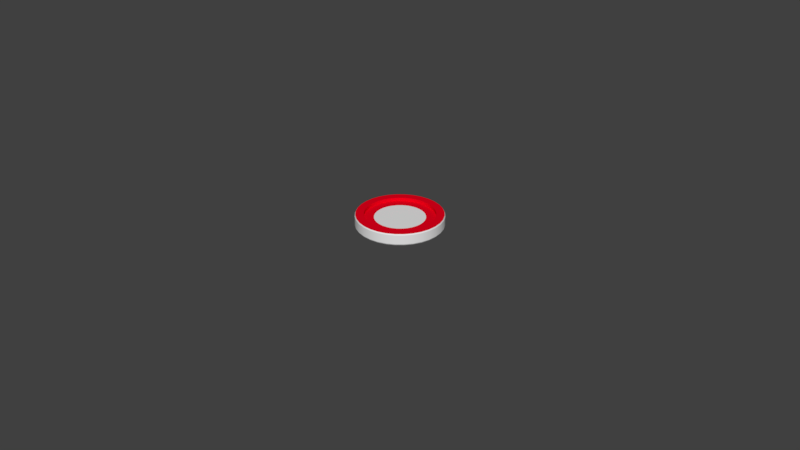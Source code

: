 # Source: BasicLayout.blend  (saved by Blender 2.79.0; exported with 4.5.12 LTS)
import bpy
from mathutils import Matrix  # noqa: F401  (used for matrix-valued properties, if any)

bpy.ops.wm.read_factory_settings(use_empty=True)
scene = bpy.context.scene
scene.name = 'Scene'

# ---- collections
col_collection_1 = bpy.data.collections.new('Collection 1'); scene.collection.children.link(col_collection_1)
col_collection_1.hide_render = True
col_collection_1.hide_viewport = True
col_collection_2 = bpy.data.collections.new('Collection 2'); scene.collection.children.link(col_collection_2)
col_collection_3 = bpy.data.collections.new('Collection 3'); scene.collection.children.link(col_collection_3)
col_collection_3.hide_render = True
col_collection_3.hide_viewport = True
col_collection_4 = bpy.data.collections.new('Collection 4'); scene.collection.children.link(col_collection_4)
col_collection_4.hide_render = True
col_collection_4.hide_viewport = True

# ---- materials (node trees are filled in below, after node groups)
mat_material = bpy.data.materials.new('Material')
mat_material.alpha_threshold = 0.0
mat_material.use_transparent_shadow = False
mat_material.roughness = 0.5
mat_material.line_color = (0.0, 0.0, 0.0, 1.0)
mat_playerskin = bpy.data.materials.new('PlayerSkin')
mat_playerskin.alpha_threshold = 0.0
mat_playerskin.use_transparent_shadow = False
mat_playerskin.diffuse_color = (0.8, 0.0, 0.01125, 1.0)
mat_playerskin.roughness = 0.5
mat_middle = bpy.data.materials.new('Middle')
mat_middle.alpha_threshold = 0.0
mat_middle.use_transparent_shadow = False
mat_middle.roughness = 0.5
mat_material_001 = bpy.data.materials.new('Material.001')
mat_material_001.alpha_threshold = 0.0
mat_material_001.use_transparent_shadow = False
mat_material_001.roughness = 0.5
mat_material_001.line_color = (0.0, 0.0, 0.0, 1.0)
mat_material_002 = bpy.data.materials.new('Material.002')
mat_material_002.alpha_threshold = 0.0
mat_material_002.use_transparent_shadow = False
mat_material_002.roughness = 0.5
mat_material_002.line_color = (0.0, 0.0, 0.0, 1.0)
mat_material_004 = bpy.data.materials.new('Material.004')
mat_material_004.alpha_threshold = 0.0
mat_material_004.use_transparent_shadow = False
mat_material_004.diffuse_color = (0.8, 0.4197, 0.0, 1.0)
mat_material_004.roughness = 0.5

# ---- material node trees

# ---- world
world_world = bpy.data.worlds.new('World'); scene.world = world_world
world_world.color = (0.05088, 0.05088, 0.05088)
world_world.use_sun_shadow = False
world_world.sun_shadow_jitter_overblur = 0.0
world_world.cycles.sampling_method = 'MANUAL'

# ---- meshes
me_cube = bpy.data.meshes.new('Cube')
me_cube.from_pydata([(1.0, 1.0, -0.01573), (1.0, -1.0, -0.01573), (-1.0, -1.0, -0.01573), (-1.0, 1.0, -0.01573), (1.0, 1.0, 0.1843), (1.0, -1.0, 0.1843), (-1.0, -1.0, 0.1843), (-1.0, 1.0, 0.1843)], [], [(0, 1, 2, 3), (4, 7, 6, 5), (0, 4, 5, 1), (1, 5, 6, 2), (2, 6, 7, 3), (4, 0, 3, 7)])
me_cube.materials.append(mat_material)
me_cube.use_remesh_preserve_volume = False
me_cube.use_remesh_preserve_attributes = False
me_cube.use_mirror_vertex_groups = False
me_cube.update()
me_cylinder = bpy.data.meshes.new('Cylinder')
me_cylinder.from_pydata([(0.0, 0.2258, -0.03019), (0.0, 0.2258, 0.03019), (0.04404, 0.2214, -0.03019), (0.04404, 0.2214, 0.03019), (0.08639, 0.2086, -0.03019), (0.08639, 0.2086, 0.03019), (0.1254, 0.1877, -0.03019), (0.1254, 0.1877, 0.03019), (0.1596, 0.1596, -0.03019), (0.1596, 0.1596, 0.03019), (0.1877, 0.1254, -0.03019), (0.1877, 0.1254, 0.03019), (0.2086, 0.08639, -0.03019), (0.2086, 0.08639, 0.03019), (0.2214, 0.04404, -0.03019), (0.2214, 0.04404, 0.03019), (0.2258, 1.704e-08, -0.03019), (0.2258, 1.704e-08, 0.03019), (0.2214, -0.04404, -0.03019), (0.2214, -0.04404, 0.03019), (0.2086, -0.08639, -0.03019), (0.2086, -0.08639, 0.03019), (0.1877, -0.1254, -0.03019), (0.1877, -0.1254, 0.03019), (0.1596, -0.1596, -0.03019), (0.1596, -0.1596, 0.03019), (0.1254, -0.1877, -0.03019), (0.1254, -0.1877, 0.03019), (0.08639, -0.2086, -0.03019), (0.08639, -0.2086, 0.03019), (0.04404, -0.2214, -0.03019), (0.04404, -0.2214, 0.03019), (-7.356e-08, -0.2258, -0.03019), (-7.356e-08, -0.2258, 0.03019), (-0.04404, -0.2214, -0.03019), (-0.04404, -0.2214, 0.03019), (-0.08639, -0.2086, -0.03019), (-0.08639, -0.2086, 0.03019), (-0.1254, -0.1877, -0.03019), (-0.1254, -0.1877, 0.03019), (-0.1596, -0.1596, -0.03019), (-0.1596, -0.1596, 0.03019), (-0.1877, -0.1254, -0.03019), (-0.1877, -0.1254, 0.03019), (-0.2086, -0.08639, -0.03019), (-0.2086, -0.08639, 0.03019), (-0.2214, -0.04404, -0.03019), (-0.2214, -0.04404, 0.03019), (-0.2258, 2.18e-07, -0.03019), (-0.2258, 2.18e-07, 0.03019), (-0.2214, 0.04404, -0.03019), (-0.2214, 0.04404, 0.03019), (-0.2086, 0.08639, -0.03019), (-0.2086, 0.08639, 0.03019), (-0.1877, 0.1254, -0.03019), (-0.1877, 0.1254, 0.03019), (-0.1596, 0.1596, -0.03019), (-0.1596, 0.1596, 0.03019), (-0.1254, 0.1877, -0.03019), (-0.1254, 0.1877, 0.03019), (-0.08639, 0.2086, -0.03019), (-0.08639, 0.2086, 0.03019), (-0.04404, 0.2214, -0.03019), (-0.04404, 0.2214, 0.03019), (4.406e-09, 0.1829, -0.03019), (0.03569, 0.1794, -0.03019), (0.07, 0.169, -0.03019), (0.1016, 0.1521, -0.03019), (0.1294, 0.1294, -0.03019), (0.1521, 0.1016, -0.03019), (0.169, 0.07, -0.03019), (0.1794, 0.03569, -0.03019), (0.1829, 2.678e-08, -0.03019), (0.1794, -0.03569, -0.03019), (0.169, -0.07, -0.03019), (0.1521, -0.1016, -0.03019), (0.1294, -0.1294, -0.03019), (0.1016, -0.1521, -0.03019), (0.07, -0.169, -0.03019), (0.03569, -0.1794, -0.03019), (-5.52e-08, -0.1829, -0.03019), (-0.03569, -0.1794, -0.03019), (-0.07, -0.169, -0.03019), (-0.1016, -0.1521, -0.03019), (-0.1294, -0.1294, -0.03019), (-0.1521, -0.1016, -0.03019), (-0.169, -0.07, -0.03019), (-0.1794, -0.03569, -0.03019), (-0.1829, 1.896e-07, -0.03019), (-0.1794, 0.03569, -0.03019), (-0.169, 0.07001, -0.03019), (-0.1521, 0.1016, -0.03019), (-0.1294, 0.1294, -0.03019), (-0.1016, 0.1521, -0.03019), (-0.07, 0.169, -0.03019), (-0.03569, 0.1794, -0.03019), (0.03569, 0.1794, 0.03019), (4.406e-09, 0.1829, 0.03019), (0.07, 0.169, 0.03019), (0.1016, 0.1521, 0.03019), (0.1294, 0.1294, 0.03019), (0.1521, 0.1016, 0.03019), (0.169, 0.07, 0.03019), (0.1794, 0.03569, 0.03019), (0.1829, 2.678e-08, 0.03019), (0.1794, -0.03569, 0.03019), (0.169, -0.07, 0.03019), (0.1521, -0.1016, 0.03019), (0.1294, -0.1294, 0.03019), (0.1016, -0.1521, 0.03019), (0.07, -0.169, 0.03019), (0.03569, -0.1794, 0.03019), (-5.52e-08, -0.1829, 0.03019), (-0.03569, -0.1794, 0.03019), (-0.07, -0.169, 0.03019), (-0.1016, -0.1521, 0.03019), (-0.1294, -0.1294, 0.03019), (-0.1521, -0.1016, 0.03019), (-0.169, -0.07, 0.03019), (-0.1794, -0.03569, 0.03019), (-0.1829, 1.896e-07, 0.03019), (-0.1794, 0.03569, 0.03019), (-0.169, 0.07001, 0.03019), (-0.1521, 0.1016, 0.03019), (-0.1294, 0.1294, 0.03019), (-0.1016, 0.1521, 0.03019), (-0.07, 0.169, 0.03019), (-0.03569, 0.1794, 0.03019), (4.406e-09, 0.1829, -0.01233), (0.03569, 0.1794, -0.01233), (0.07, 0.169, -0.01233), (0.1016, 0.1521, -0.01233), (0.1294, 0.1294, -0.01233), (0.1521, 0.1016, -0.01233), (0.169, 0.07, -0.01233), (0.1794, 0.03569, -0.01233), (0.1829, 2.678e-08, -0.01233), (0.1794, -0.03569, -0.01233), (0.169, -0.07, -0.01233), (0.1521, -0.1016, -0.01233), (0.1294, -0.1294, -0.01233), (0.1016, -0.1521, -0.01233), (0.07, -0.169, -0.01233), (0.03569, -0.1794, -0.01233), (-5.52e-08, -0.1829, -0.01233), (-0.03569, -0.1794, -0.01233), (-0.07, -0.169, -0.01233), (-0.1016, -0.1521, -0.01233), (-0.1294, -0.1294, -0.01233), (-0.1521, -0.1016, -0.01233), (-0.169, -0.07, -0.01233), (-0.1794, -0.03569, -0.01233), (-0.1829, 1.896e-07, -0.01233), (-0.1794, 0.03569, -0.01233), (-0.169, 0.07001, -0.01233), (-0.1521, 0.1016, -0.01233), (-0.1294, 0.1294, -0.01233), (-0.1016, 0.1521, -0.01233), (-0.07, 0.169, -0.01233), (-0.03569, 0.1794, -0.01233), (4.406e-09, 0.1829, 0.01233), (0.07, 0.169, 0.01233), (0.1521, 0.1016, 0.01233), (0.169, 0.07, 0.01233), (0.1794, 0.03569, 0.01233), (0.1829, 2.678e-08, 0.01233), (0.1794, -0.03569, 0.01233), (0.169, -0.07, 0.01233), (0.1294, -0.1294, 0.01233), (0.03569, -0.1794, 0.01233), (-5.52e-08, -0.1829, 0.01233), (-0.07, -0.169, 0.01233), (-0.1016, -0.1521, 0.01233), (-0.1521, -0.1016, 0.01233), (-0.1294, 0.1294, 0.01233), (-0.1016, 0.1521, 0.01233), (-0.07, 0.169, 0.01233), (0.03569, 0.1794, 0.01233), (0.1016, 0.1521, 0.01233), (0.1294, 0.1294, 0.01233), (0.1521, -0.1016, 0.01233), (0.1016, -0.1521, 0.01233), (0.07, -0.169, 0.01233), (-0.03569, -0.1794, 0.01233), (-0.1294, -0.1294, 0.01233), (-0.169, -0.07, 0.01233), (-0.1794, -0.03569, 0.01233), (-0.1829, 1.896e-07, 0.01233), (-0.1794, 0.03569, 0.01233), (-0.169, 0.07001, 0.01233), (-0.1521, 0.1016, 0.01233), (-0.03569, 0.1794, 0.01233), (9.353e-09, 0.132, -0.01233), (0.02575, 0.1295, -0.01233), (0.05052, 0.122, -0.01233), (0.07334, 0.1098, -0.01233), (0.09335, 0.09335, -0.01233), (0.1098, 0.07334, -0.01233), (0.122, 0.05052, -0.01233), (0.1295, 0.02575, -0.01233), (0.132, 3.767e-08, -0.01233), (0.1295, -0.02575, -0.01233), (0.122, -0.05052, -0.01233), (0.1098, -0.07334, -0.01233), (0.09335, -0.09335, -0.01233), (0.07334, -0.1098, -0.01233), (0.05052, -0.122, -0.01233), (0.02575, -0.1295, -0.01233), (-3.366e-08, -0.132, -0.01233), (-0.02575, -0.1295, -0.01233), (-0.05052, -0.122, -0.01233), (-0.07334, -0.1098, -0.01233), (-0.09335, -0.09335, -0.01233), (-0.1098, -0.07334, -0.01233), (-0.122, -0.05052, -0.01233), (-0.1295, -0.02575, -0.01233), (-0.132, 1.552e-07, -0.01233), (-0.1295, 0.02575, -0.01233), (-0.122, 0.05052, -0.01233), (-0.1098, 0.07334, -0.01233), (-0.09335, 0.09335, -0.01233), (-0.07334, 0.1098, -0.01233), (-0.05052, 0.122, -0.01233), (-0.02575, 0.1295, -0.01233), (0.02575, 0.1295, 0.01233), (9.353e-09, 0.132, 0.01233), (0.05052, 0.122, 0.01233), (0.07334, 0.1098, 0.01233), (0.09335, 0.09335, 0.01233), (0.1098, 0.07334, 0.01233), (0.122, 0.05052, 0.01233), (0.1295, 0.02575, 0.01233), (0.132, 3.767e-08, 0.01233), (0.1295, -0.02575, 0.01233), (0.122, -0.05052, 0.01233), (0.1098, -0.07334, 0.01233), (0.09335, -0.09335, 0.01233), (0.07334, -0.1098, 0.01233), (0.05052, -0.122, 0.01233), (0.02575, -0.1295, 0.01233), (-3.366e-08, -0.132, 0.01233), (-0.02575, -0.1295, 0.01233), (-0.05052, -0.122, 0.01233), (-0.07334, -0.1098, 0.01233), (-0.09335, -0.09335, 0.01233), (-0.1098, -0.07334, 0.01233), (-0.122, -0.05052, 0.01233), (-0.1295, -0.02575, 0.01233), (-0.132, 1.552e-07, 0.01233), (-0.1295, 0.02575, 0.01233), (-0.122, 0.05052, 0.01233), (-0.1098, 0.07334, 0.01233), (-0.09335, 0.09335, 0.01233), (-0.07334, 0.1098, 0.01233), (-0.05052, 0.122, 0.01233), (-0.02575, 0.1295, 0.01233), (-5.164e-10, 0.2293, -0.02437), (0.04473, 0.2249, -0.02437), (0.04473, 0.2249, 0.02437), (-5.164e-10, 0.2293, 0.02437), (0.08775, 0.2118, -0.02437), (0.08775, 0.2118, 0.02437), (0.1274, 0.1906, -0.02437), (0.1274, 0.1906, 0.02437), (0.1621, 0.1621, -0.02437), (0.1621, 0.1621, 0.02437), (0.1906, 0.1274, -0.02437), (0.1906, 0.1274, 0.02437), (0.2118, 0.08775, -0.02437), (0.2118, 0.08775, 0.02437), (0.2249, 0.04473, -0.02437), (0.2249, 0.04473, 0.02437), (0.2293, 1.637e-08, -0.02437), (0.2293, 1.637e-08, 0.02437), (0.2249, -0.04473, -0.02437), (0.2249, -0.04473, 0.02437), (0.2118, -0.08775, -0.02437), (0.2118, -0.08775, 0.02437), (0.1906, -0.1274, -0.02437), (0.1906, -0.1274, 0.02437), (0.1621, -0.1621, -0.02437), (0.1621, -0.1621, 0.02437), (0.1274, -0.1906, -0.02437), (0.1274, -0.1906, 0.02437), (0.08775, -0.2118, -0.02437), (0.08775, -0.2118, 0.02437), (0.04473, -0.2249, -0.02437), (0.04473, -0.2249, 0.02437), (-7.523e-08, -0.2293, -0.02437), (-7.523e-08, -0.2293, 0.02437), (-0.04473, -0.2249, -0.02437), (-0.04473, -0.2249, 0.02437), (-0.08775, -0.2118, -0.02437), (-0.08775, -0.2118, 0.02437), (-0.1274, -0.1906, -0.02437), (-0.1274, -0.1906, 0.02437), (-0.1621, -0.1621, -0.02437), (-0.1621, -0.1621, 0.02437), (-0.1906, -0.1274, -0.02437), (-0.1906, -0.1274, 0.02437), (-0.2118, -0.08775, -0.02437), (-0.2118, -0.08775, 0.02437), (-0.2249, -0.04473, -0.02437), (-0.2249, -0.04473, 0.02437), (-0.2293, 2.205e-07, -0.02437), (-0.2293, 2.205e-07, 0.02437), (-0.2249, 0.04473, -0.02437), (-0.2249, 0.04473, 0.02437), (-0.2118, 0.08775, -0.02437), (-0.2118, 0.08775, 0.02437), (-0.1906, 0.1274, -0.02437), (-0.1906, 0.1274, 0.02437), (-0.1621, 0.1621, -0.02437), (-0.1621, 0.1621, 0.02437), (-0.1274, 0.1906, -0.02437), (-0.1274, 0.1906, 0.02437), (-0.08775, 0.2118, -0.02437), (-0.08775, 0.2118, 0.02437), (-0.04473, 0.2249, -0.02437), (-0.04473, 0.2249, 0.02437)], [], [(30, 28, 284, 286), (63, 1, 259, 319), (12, 10, 266, 268), (45, 47, 303, 301), (0, 62, 318, 256), (27, 29, 285, 283), (46, 44, 300, 302), (9, 11, 267, 265), (28, 26, 282, 284), (61, 63, 319, 317), (10, 8, 264, 266), (43, 45, 301, 299), (62, 60, 316, 318), (25, 27, 283, 281), (44, 42, 298, 300), (7, 9, 265, 263), (26, 24, 280, 282), (59, 61, 317, 315), (8, 6, 262, 264), (41, 43, 299, 297), (60, 58, 314, 316), (23, 25, 281, 279), (42, 40, 296, 298), (5, 7, 263, 261), (24, 22, 278, 280), (57, 59, 315, 313), (6, 4, 260, 262), (39, 41, 297, 295), (58, 56, 312, 314), (21, 23, 279, 277), (27, 109, 110, 29), (40, 38, 294, 296), (3, 5, 261, 258), (43, 117, 118, 45), (24, 26, 77, 76), (45, 118, 119, 47), (63, 127, 97, 1), (19, 105, 106, 21), (37, 114, 115, 39), (55, 123, 124, 57), (11, 101, 102, 13), (29, 110, 111, 31), (47, 119, 120, 49), (3, 96, 98, 5), (21, 106, 107, 23), (39, 115, 116, 41), (57, 124, 125, 59), (13, 102, 103, 15), (31, 111, 112, 33), (49, 120, 121, 51), (5, 98, 99, 7), (23, 107, 108, 25), (43, 41, 116, 117), (59, 125, 126, 61), (15, 103, 104, 17), (33, 112, 113, 35), (51, 121, 122, 53), (7, 99, 100, 9), (25, 108, 109, 27), (61, 126, 127, 63), (17, 104, 105, 19), (35, 113, 114, 37), (53, 122, 123, 55), (9, 100, 101, 11), (72, 73, 137, 136), (99, 98, 161, 178), (42, 44, 86, 85), (60, 62, 95, 94), (8, 10, 69, 68), (26, 28, 78, 77), (44, 46, 87, 86), (62, 0, 64, 95), (10, 12, 70, 69), (28, 30, 79, 78), (46, 48, 88, 87), (12, 14, 71, 70), (30, 32, 80, 79), (48, 50, 89, 88), (14, 16, 72, 71), (32, 34, 81, 80), (50, 52, 90, 89), (16, 18, 73, 72), (34, 36, 82, 81), (0, 2, 65, 64), (52, 54, 91, 90), (18, 20, 74, 73), (36, 38, 83, 82), (54, 56, 92, 91), (2, 4, 66, 65), (20, 22, 75, 74), (38, 40, 84, 83), (56, 58, 93, 92), (4, 6, 67, 66), (22, 24, 76, 75), (40, 42, 85, 84), (58, 60, 94, 93), (6, 8, 68, 67), (167, 166, 233, 234), (126, 125, 175, 176), (100, 99, 178, 179), (73, 74, 138, 137), (127, 126, 176, 191), (101, 100, 179, 162), (74, 75, 139, 138), (97, 127, 191, 160), (102, 101, 162, 163), (75, 76, 140, 139), (103, 102, 163, 164), (76, 77, 141, 140), (104, 103, 164, 165), (77, 78, 142, 141), (105, 104, 165, 166), (78, 79, 143, 142), (106, 105, 166, 167), (79, 80, 144, 143), (107, 106, 167, 180), (80, 81, 145, 144), (108, 107, 180, 168), (81, 82, 146, 145), (109, 108, 168, 181), (82, 83, 147, 146), (110, 109, 181, 182), (83, 84, 148, 147), (111, 110, 182, 169), (84, 85, 149, 148), (112, 111, 169, 170), (85, 86, 150, 149), (113, 112, 170, 183), (86, 87, 151, 150), (114, 113, 183, 171), (87, 88, 152, 151), (115, 114, 171, 172), (88, 89, 153, 152), (116, 115, 172, 184), (89, 90, 154, 153), (117, 116, 184, 173), (90, 91, 155, 154), (64, 65, 129, 128), (118, 117, 173, 185), (91, 92, 156, 155), (65, 66, 130, 129), (119, 118, 185, 186), (92, 93, 157, 156), (66, 67, 131, 130), (120, 119, 186, 187), (93, 94, 158, 157), (67, 68, 132, 131), (121, 120, 187, 188), (94, 95, 159, 158), (68, 69, 133, 132), (122, 121, 188, 189), (95, 64, 128, 159), (69, 70, 134, 133), (123, 122, 189, 190), (96, 97, 160, 177), (70, 71, 135, 134), (124, 123, 190, 174), (98, 96, 177, 161), (71, 72, 136, 135), (125, 124, 174, 175), (134, 135, 199, 198), (192, 193, 194, 195, 196, 197, 198, 199, 200, 201, 202, 203, 204, 205, 206, 207, 208, 209, 210, 211, 212, 213, 214, 215, 216, 217, 218, 219, 220, 221, 222, 223), (224, 225, 255, 254, 253, 252, 251, 250, 249, 248, 247, 246, 245, 244, 243, 242, 241, 240, 239, 238, 237, 236, 235, 234, 233, 232, 231, 230, 229, 228, 227, 226), (135, 136, 200, 199), (180, 167, 234, 235), (136, 137, 201, 200), (168, 180, 235, 236), (181, 168, 236, 237), (137, 138, 202, 201), (182, 181, 237, 238), (138, 139, 203, 202), (169, 182, 238, 239), (139, 140, 204, 203), (140, 141, 205, 204), (170, 169, 239, 240), (141, 142, 206, 205), (183, 170, 240, 241), (142, 143, 207, 206), (171, 183, 241, 242), (143, 144, 208, 207), (172, 171, 242, 243), (184, 172, 243, 244), (144, 145, 209, 208), (173, 184, 244, 245), (145, 146, 210, 209), (185, 173, 245, 246), (146, 147, 211, 210), (186, 185, 246, 247), (147, 148, 212, 211), (187, 186, 247, 248), (148, 149, 213, 212), (188, 187, 248, 249), (149, 150, 214, 213), (189, 188, 249, 250), (150, 151, 215, 214), (190, 189, 250, 251), (151, 152, 216, 215), (177, 160, 225, 224), (174, 190, 251, 252), (152, 153, 217, 216), (161, 177, 224, 226), (175, 174, 252, 253), (153, 154, 218, 217), (178, 161, 226, 227), (176, 175, 253, 254), (154, 155, 219, 218), (128, 129, 193, 192), (179, 178, 227, 228), (191, 176, 254, 255), (155, 156, 220, 219), (129, 130, 194, 193), (162, 179, 228, 229), (160, 191, 255, 225), (156, 157, 221, 220), (130, 131, 195, 194), (163, 162, 229, 230), (157, 158, 222, 221), (131, 132, 196, 195), (164, 163, 230, 231), (158, 159, 223, 222), (132, 133, 197, 196), (165, 164, 231, 232), (159, 128, 192, 223), (133, 134, 198, 197), (166, 165, 232, 233), (256, 259, 258, 257), (257, 258, 261, 260), (260, 261, 263, 262), (262, 263, 265, 264), (264, 265, 267, 266), (266, 267, 269, 268), (268, 269, 271, 270), (270, 271, 273, 272), (272, 273, 275, 274), (274, 275, 277, 276), (276, 277, 279, 278), (278, 279, 281, 280), (280, 281, 283, 282), (282, 283, 285, 284), (284, 285, 287, 286), (286, 287, 289, 288), (288, 289, 291, 290), (290, 291, 293, 292), (292, 293, 295, 294), (294, 295, 297, 296), (296, 297, 299, 298), (298, 299, 301, 300), (300, 301, 303, 302), (302, 303, 305, 304), (304, 305, 307, 306), (306, 307, 309, 308), (308, 309, 311, 310), (310, 311, 313, 312), (312, 313, 315, 314), (314, 315, 317, 316), (316, 317, 319, 318), (318, 319, 259, 256), (11, 13, 269, 267), (48, 46, 302, 304), (29, 31, 287, 285), (47, 49, 305, 303), (14, 12, 268, 270), (32, 30, 286, 288), (13, 15, 271, 269), (50, 48, 304, 306), (31, 33, 289, 287), (49, 51, 307, 305), (16, 14, 270, 272), (34, 32, 288, 290), (15, 17, 273, 271), (52, 50, 306, 308), (33, 35, 291, 289), (51, 53, 309, 307), (18, 16, 272, 274), (36, 34, 290, 292), (17, 19, 275, 273), (2, 0, 256, 257), (54, 52, 308, 310), (35, 37, 293, 291), (1, 3, 258, 259), (53, 55, 311, 309), (20, 18, 274, 276), (38, 36, 292, 294), (19, 21, 277, 275), (56, 54, 310, 312), (37, 39, 295, 293), (4, 2, 257, 260), (55, 57, 313, 311), (22, 20, 276, 278), (1, 97, 96, 3)])
me_cylinder.polygons.foreach_set('use_smooth', [True] * 290)
me_cylinder.polygons.foreach_set('material_index', [1, 1, 1, 1, 1, 1, 1, 1, 1, 1, 1, 1, 1, 1, 1, 1, 1, 1, 1, 1, 1, 1, 1, 1, 1, 1, 1, 1, 1, 1, 0, 1, 1, 0, 0, 0, 0, 0, 0, 0, 0, 0, 0, 0, 0, 0, 0, 0, 0, 0, 0, 0, 0, 0, 0, 0, 0, 0, 0, 0, 0, 0, 0, 0, 0, 0, 0, 0, 0, 0, 0, 0, 0, 0, 0, 0, 0, 0, 0, 0, 0, 0, 0, 0, 0, 0, 0, 0, 0, 0, 0, 0, 0, 0, 0, 0, 0, 0, 0, 0, 0, 0, 0, 0, 0, 0, 0, 0, 0, 0, 0, 0, 0, 0, 0, 0, 0, 0, 0, 0, 0, 0, 0, 0, 0, 0, 0, 0, 0, 0, 0, 0, 0, 0, 0, 0, 0, 0, 0, 0, 0, 0, 0, 0, 0, 0, 0, 0, 0, 0, 0, 0, 0, 0, 0, 0, 0, 0, 0, 0, 0, 1, 1, 0, 0, 0, 0, 0, 0, 0, 0, 0, 0, 0, 0, 0, 0, 0, 0, 0, 0, 0, 0, 0, 0, 0, 0, 0, 0, 0, 0, 0, 0, 0, 0, 0, 0, 0, 0, 0, 0, 0, 0, 0, 0, 0, 0, 0, 0, 0, 0, 0, 0, 0, 0, 0, 0, 0, 0, 0, 0, 0, 0, 0, 0, 1, 1, 1, 1, 1, 1, 1, 1, 1, 1, 1, 1, 1, 1, 1, 1, 1, 1, 1, 1, 1, 1, 1, 1, 1, 1, 1, 1, 1, 1, 1, 1, 1, 1, 1, 1, 1, 1, 1, 1, 1, 1, 1, 1, 1, 1, 1, 1, 1, 1, 1, 1, 1, 1, 1, 1, 1, 1, 1, 1, 1, 1, 1, 1, 0])
me_cylinder.materials.append(mat_playerskin)
me_cylinder.materials.append(mat_middle)
me_cylinder.use_remesh_preserve_volume = False
me_cylinder.use_remesh_preserve_attributes = False
me_cylinder.use_mirror_vertex_groups = False
me_cylinder.update()
me_cube_003 = bpy.data.meshes.new('Cube.003')
me_cube_003.from_pydata([(1.0, 1.0, -0.01573), (1.0, -1.0, -0.01573), (-1.0, -1.0, -0.01573), (-1.0, 1.0, -0.01573), (1.0, 1.0, 0.1843), (1.0, -1.0, 0.1843), (-1.0, -1.0, 0.1843), (-1.0, 1.0, 0.1843), (4.018e-08, 0.2498, 0.07326), (4.018e-08, 0.2498, 0.5728), (0.04872, 0.245, 0.07326), (0.04872, 0.245, 0.5728), (0.09558, 0.2307, 0.07326), (0.09558, 0.2307, 0.5728), (0.1388, 0.2077, 0.07326), (0.1388, 0.2077, 0.5728), (0.1766, 0.1766, 0.07326), (0.1766, 0.1766, 0.5728), (0.2077, 0.1388, 0.07326), (0.2077, 0.1388, 0.5728), (0.2307, 0.09558, 0.07326), (0.2307, 0.09558, 0.5728), (0.245, 0.04873, 0.07326), (0.245, 0.04873, 0.5728), (0.2498, 2.578e-07, 0.07326), (0.2498, 2.578e-07, 0.5728), (0.245, -0.04872, 0.07326), (0.245, -0.04872, 0.5728), (0.2307, -0.09558, 0.07326), (0.2307, -0.09558, 0.5728), (0.2077, -0.1388, 0.07326), (0.2077, -0.1388, 0.5728), (0.1766, -0.1766, 0.07326), (0.1766, -0.1766, 0.5728), (0.1388, -0.2077, 0.07326), (0.1388, -0.2077, 0.5728), (0.09558, -0.2307, 0.07326), (0.09558, -0.2307, 0.5728), (0.04872, -0.245, 0.07326), (0.04872, -0.245, 0.5728), (-4.12e-08, -0.2498, 0.07326), (-4.12e-08, -0.2498, 0.5728), (-0.04872, -0.245, 0.07326), (-0.04872, -0.245, 0.5728), (-0.09558, -0.2307, 0.07326), (-0.09558, -0.2307, 0.5728), (-0.1388, -0.2077, 0.07326), (-0.1388, -0.2077, 0.5728), (-0.1766, -0.1766, 0.07326), (-0.1766, -0.1766, 0.5728), (-0.2077, -0.1388, 0.07326), (-0.2077, -0.1388, 0.5728), (-0.2307, -0.09558, 0.07326), (-0.2307, -0.09558, 0.5728), (-0.245, -0.04872, 0.07326), (-0.245, -0.04872, 0.5728), (-0.2498, 4.801e-07, 0.07326), (-0.2498, 4.801e-07, 0.5728), (-0.245, 0.04873, 0.07326), (-0.245, 0.04873, 0.5728), (-0.2307, 0.09558, 0.07326), (-0.2307, 0.09558, 0.5728), (-0.2077, 0.1388, 0.07326), (-0.2077, 0.1388, 0.5728), (-0.1766, 0.1766, 0.07326), (-0.1766, 0.1766, 0.5728), (-0.1388, 0.2077, 0.07326), (-0.1388, 0.2077, 0.5728), (-0.09558, 0.2307, 0.07326), (-0.09558, 0.2307, 0.5728), (-0.04872, 0.245, 0.07326), (-0.04872, 0.245, 0.5728)], [], [(0, 1, 2, 3), (4, 7, 6, 5), (0, 4, 5, 1), (1, 5, 6, 2), (2, 6, 7, 3), (4, 0, 3, 7), (8, 9, 11, 10), (10, 11, 13, 12), (12, 13, 15, 14), (14, 15, 17, 16), (16, 17, 19, 18), (18, 19, 21, 20), (20, 21, 23, 22), (22, 23, 25, 24), (24, 25, 27, 26), (26, 27, 29, 28), (28, 29, 31, 30), (30, 31, 33, 32), (32, 33, 35, 34), (34, 35, 37, 36), (36, 37, 39, 38), (38, 39, 41, 40), (40, 41, 43, 42), (42, 43, 45, 44), (44, 45, 47, 46), (46, 47, 49, 48), (48, 49, 51, 50), (50, 51, 53, 52), (52, 53, 55, 54), (54, 55, 57, 56), (56, 57, 59, 58), (58, 59, 61, 60), (60, 61, 63, 62), (62, 63, 65, 64), (64, 65, 67, 66), (66, 67, 69, 68), (11, 9, 71, 69, 67, 65, 63, 61, 59, 57, 55, 53, 51, 49, 47, 45, 43, 41, 39, 37, 35, 33, 31, 29, 27, 25, 23, 21, 19, 17, 15, 13), (68, 69, 71, 70), (70, 71, 9, 8), (8, 10, 12, 14, 16, 18, 20, 22, 24, 26, 28, 30, 32, 34, 36, 38, 40, 42, 44, 46, 48, 50, 52, 54, 56, 58, 60, 62, 64, 66, 68, 70)])
me_cube_003.materials.append(mat_material_001)
me_cube_003.use_remesh_preserve_volume = False
me_cube_003.use_remesh_preserve_attributes = False
me_cube_003.use_mirror_vertex_groups = False
me_cube_003.update()
me_cube_001 = bpy.data.meshes.new('Cube.001')
me_cube_001.from_pydata([(2.815e-08, 0.4121, 0.0407), (0.08041, 0.4042, 0.0407), (0.1577, 0.3808, 0.0407), (0.229, 0.3427, 0.0407), (0.2914, 0.2914, 0.0407), (0.3427, 0.229, 0.0407), (0.3808, 0.1577, 0.0407), (0.4042, 0.08041, 0.0407), (0.4121, 2.221e-07, 0.0407), (0.4042, -0.08041, 0.0407), (0.3808, -0.1577, 0.0407), (0.3427, -0.229, 0.0407), (0.2914, -0.2914, 0.0407), (0.229, -0.3427, 0.0407), (0.1577, -0.3808, 0.0407), (0.08041, -0.4042, 0.0407), (-1.061e-07, -0.4121, 0.0407), (-0.08041, -0.4042, 0.0407), (-0.1577, -0.3808, 0.0407), (-0.229, -0.3427, 0.0407), (-0.2914, -0.2914, 0.0407), (-0.3427, -0.229, 0.0407), (-0.3808, -0.1577, 0.0407), (-0.4042, -0.08041, 0.0407), (-0.4121, 5.89e-07, 0.0407), (-0.4042, 0.08041, 0.0407), (-0.3808, 0.1577, 0.0407), (-0.3427, 0.229, 0.0407), (-0.2914, 0.2914, 0.0407), (-0.229, 0.3427, 0.0407), (-0.1577, 0.3808, 0.0407), (-0.08041, 0.4042, 0.0407), (1.0, 1.0, -0.01573), (1.0, -1.0, -0.01573), (-1.0, -1.0, -0.01573), (-1.0, 1.0, -0.01573), (1.0, 1.0, 0.1843), (1.0, -1.0, 0.1843), (-1.0, -1.0, 0.1843), (-1.0, 1.0, 0.1843), (0.3427, -0.229, 0.1843), (2.815e-08, 0.4121, 0.1843), (-0.08041, 0.4042, 0.1843), (-0.1577, 0.3808, 0.1843), (-0.3808, -0.1577, 0.1843), (-0.3427, -0.229, 0.1843), (-0.4042, -0.08041, 0.1843), (-0.2914, -0.2914, 0.1843), (-0.08041, -0.4042, 0.1843), (-1.061e-07, -0.4121, 0.1843), (-0.1577, -0.3808, 0.1843), (0.4042, 0.08041, 0.1843), (0.229, 0.3427, 0.1843), (0.4121, 2.221e-07, 0.1843), (0.3808, 0.1577, 0.1843), (0.08041, -0.4042, 0.1843), (-0.2914, 0.2914, 0.1843), (-0.229, 0.3427, 0.1843), (-0.3427, 0.229, 0.1843), (0.4042, -0.08041, 0.1843), (0.229, -0.3427, 0.1843), (0.2914, -0.2914, 0.1843), (0.3808, -0.1577, 0.1843), (-0.4121, 5.89e-07, 0.1843), (-0.229, -0.3427, 0.1843), (-0.4042, 0.08041, 0.1843), (0.2914, 0.2914, 0.1843), (0.1577, -0.3808, 0.1843), (0.3427, 0.229, 0.1843), (-0.3808, 0.1577, 0.1843), (0.1577, 0.3808, 0.1843), (0.08041, 0.4042, 0.1843)], [], [(0, 1, 71, 41), (1, 2, 70, 71), (2, 3, 52, 70), (3, 4, 66, 52), (4, 5, 68, 66), (5, 6, 54, 68), (6, 7, 51, 54), (7, 8, 53, 51), (8, 9, 59, 53), (9, 10, 62, 59), (10, 11, 40, 62), (11, 12, 61, 40), (12, 13, 60, 61), (13, 14, 67, 60), (14, 15, 55, 67), (15, 16, 49, 55), (16, 17, 48, 49), (17, 18, 50, 48), (18, 19, 64, 50), (19, 20, 47, 64), (20, 21, 45, 47), (21, 22, 44, 45), (22, 23, 46, 44), (23, 24, 63, 46), (24, 25, 65, 63), (25, 26, 69, 65), (26, 27, 58, 69), (27, 28, 56, 58), (28, 29, 57, 56), (29, 30, 43, 57), (30, 31, 42, 43), (31, 0, 41, 42), (0, 31, 30, 29, 28, 27, 26, 25, 24, 23, 22, 21, 20, 19, 18, 17, 16, 15, 14, 13, 12, 11, 10, 9, 8, 7, 6, 5, 4, 3, 2, 1), (32, 33, 34, 35), (36, 39, 63, 65, 69, 58, 56, 57, 43, 42, 41, 71, 70, 52, 66, 68, 54, 51, 53), (32, 36, 37, 33), (33, 37, 38, 34), (34, 38, 39, 35), (36, 32, 35, 39), (53, 59, 62, 40, 61, 60, 67, 55, 49, 48, 50, 64, 47, 45, 44, 46, 63, 39, 38, 37, 36)])
me_cube_001.materials.append(mat_material_001)
me_cube_001.use_remesh_preserve_volume = False
me_cube_001.use_remesh_preserve_attributes = False
me_cube_001.use_mirror_vertex_groups = False
me_cube_001.update()
me_cube_002 = bpy.data.meshes.new('Cube.002')
me_cube_002.from_pydata([(2.815e-08, 0.4121, 0.0407), (0.08041, 0.4042, 0.0407), (0.1577, 0.3808, 0.0407), (0.229, 0.3427, 0.0407), (0.2914, 0.2914, 0.0407), (0.3427, 0.229, 0.0407), (0.3808, 0.1577, 0.0407), (0.4042, 0.08041, 0.0407), (0.4121, 2.221e-07, 0.0407), (0.4042, -0.08041, 0.0407), (0.3808, -0.1577, 0.0407), (0.3427, -0.229, 0.0407), (0.2914, -0.2914, 0.0407), (0.229, -0.3427, 0.0407), (0.1577, -0.3808, 0.0407), (0.08041, -0.4042, 0.0407), (-1.061e-07, -0.4121, 0.0407), (-0.08041, -0.4042, 0.0407), (-0.1577, -0.3808, 0.0407), (-0.229, -0.3427, 0.0407), (-0.2914, -0.2914, 0.0407), (-0.3427, -0.229, 0.0407), (-0.3808, -0.1577, 0.0407), (-0.4042, -0.08041, 0.0407), (-0.4121, 5.89e-07, 0.0407), (-0.4042, 0.08041, 0.0407), (-0.3808, 0.1577, 0.0407), (-0.3427, 0.229, 0.0407), (-0.2914, 0.2914, 0.0407), (-0.229, 0.3427, 0.0407), (-0.1577, 0.3808, 0.0407), (-0.08041, 0.4042, 0.0407), (1.0, 1.0, -0.01573), (1.0, -1.0, -0.01573), (-1.0, -1.0, -0.01573), (-1.0, 1.0, -0.01573), (1.0, 1.0, 0.1843), (1.0, -1.0, 0.1843), (-1.0, -1.0, 0.1843), (-1.0, 1.0, 0.1843), (0.3427, -0.229, 0.1843), (2.815e-08, 0.4121, 0.1843), (-0.08041, 0.4042, 0.1843), (-0.1577, 0.3808, 0.1843), (-0.3808, -0.1577, 0.1843), (-0.3427, -0.229, 0.1843), (-0.4042, -0.08041, 0.1843), (-0.2914, -0.2914, 0.1843), (-0.08041, -0.4042, 0.1843), (-1.061e-07, -0.4121, 0.1843), (-0.1577, -0.3808, 0.1843), (0.4042, 0.08041, 0.1843), (0.229, 0.3427, 0.1843), (0.4121, 2.221e-07, 0.1843), (0.3808, 0.1577, 0.1843), (0.08041, -0.4042, 0.1843), (-0.2914, 0.2914, 0.1843), (-0.229, 0.3427, 0.1843), (-0.3427, 0.229, 0.1843), (0.4042, -0.08041, 0.1843), (0.229, -0.3427, 0.1843), (0.2914, -0.2914, 0.1843), (0.3808, -0.1577, 0.1843), (-0.4121, 5.89e-07, 0.1843), (-0.229, -0.3427, 0.1843), (-0.4042, 0.08041, 0.1843), (0.2914, 0.2914, 0.1843), (0.1577, -0.3808, 0.1843), (0.3427, 0.229, 0.1843), (-0.3808, 0.1577, 0.1843), (0.1577, 0.3808, 0.1843), (0.08041, 0.4042, 0.1843)], [], [(0, 1, 71, 41), (1, 2, 70, 71), (2, 3, 52, 70), (3, 4, 66, 52), (4, 5, 68, 66), (5, 6, 54, 68), (6, 7, 51, 54), (7, 8, 53, 51), (8, 9, 59, 53), (9, 10, 62, 59), (10, 11, 40, 62), (11, 12, 61, 40), (12, 13, 60, 61), (13, 14, 67, 60), (14, 15, 55, 67), (15, 16, 49, 55), (16, 17, 48, 49), (17, 18, 50, 48), (18, 19, 64, 50), (19, 20, 47, 64), (20, 21, 45, 47), (21, 22, 44, 45), (22, 23, 46, 44), (23, 24, 63, 46), (24, 25, 65, 63), (25, 26, 69, 65), (26, 27, 58, 69), (27, 28, 56, 58), (28, 29, 57, 56), (29, 30, 43, 57), (30, 31, 42, 43), (31, 0, 41, 42), (0, 31, 30, 29, 28, 27, 26, 25, 24, 23, 22, 21, 20, 19, 18, 17, 16, 15, 14, 13, 12, 11, 10, 9, 8, 7, 6, 5, 4, 3, 2, 1), (32, 33, 34, 35), (36, 39, 63, 65, 69, 58, 56, 57, 43, 42, 41, 71, 70, 52, 66, 68, 54, 51, 53), (32, 36, 37, 33), (33, 37, 38, 34), (34, 38, 39, 35), (36, 32, 35, 39), (53, 59, 62, 40, 61, 60, 67, 55, 49, 48, 50, 64, 47, 45, 44, 46, 63, 39, 38, 37, 36)])
me_cube_002.materials.append(mat_material_002)
me_cube_002.use_remesh_preserve_volume = False
me_cube_002.use_remesh_preserve_attributes = False
me_cube_002.use_mirror_vertex_groups = False
me_cube_002.update()
me_cube_005 = bpy.data.meshes.new('Cube.005')
me_cube_005.from_pydata([(-1.0, -0.4045, -1.0), (-1.0, -0.4045, 1.0), (-1.0, 0.4045, -1.0), (-1.0, 0.4045, 1.0), (1.0, -0.4045, -1.0), (1.0, -0.4045, 1.0), (1.0, 0.4045, -1.0), (1.0, 0.4045, 1.0)], [], [(0, 1, 3, 2), (2, 3, 7, 6), (6, 7, 5, 4), (4, 5, 1, 0), (2, 6, 4, 0), (7, 3, 1, 5)])
me_cube_005.materials.append(mat_material_004)
me_cube_005.use_remesh_preserve_volume = False
me_cube_005.use_remesh_preserve_attributes = False
me_cube_005.use_mirror_vertex_groups = False
me_cube_005.update()

# ---- objects
ob_cube = bpy.data.objects.new('Cube', me_cube)
ob_cylinder = bpy.data.objects.new('Cylinder', me_cylinder)
ob_cube_003 = bpy.data.objects.new('Cube.003', me_cube_003)
ob_knife = bpy.data.objects.new('knife', me_cube_001)
ob_knife_001 = bpy.data.objects.new('knife.001', me_cube_002)
ob_cube_002 = bpy.data.objects.new('Cube.002', me_cube_005)

# ---- transforms, parenting, visibility, modifiers, constraints
ob_cube.location = (0.0, 0.0, 0.0)
ob_cube.lock_rotations_4d = False
ob_cube.empty_display_type = 'ARROWS'
ob_cube.lineart.crease_threshold = 0.0
ob_cylinder.location = (0.0, 0.0, 0.03494)
ob_cylinder.lineart.crease_threshold = 0.0
_m = ob_cylinder.modifiers.new('EdgeSplit', 'EDGE_SPLIT')
ob_cube_003.location = (0.0, 4.0, 0.0)
ob_cube_003.lock_rotations_4d = False
ob_cube_003.empty_display_type = 'ARROWS'
ob_cube_003.lineart.crease_threshold = 0.0
ob_knife.location = (0.0, 0.0, 0.0)
ob_knife.lock_rotations_4d = False
ob_knife.empty_display_type = 'ARROWS'
ob_knife.lineart.crease_threshold = 0.0
ob_knife_001.location = (0.0, 0.0, 0.0)
ob_knife_001.lock_rotations_4d = False
ob_knife_001.empty_display_type = 'ARROWS'
ob_knife_001.lineart.crease_threshold = 0.0
ob_cube_002.location = (0.0, 0.0, 0.2355)
ob_cube_002.rotation_euler = (0.0, -0.0, 1.571)
ob_cube_002.scale = (1.0, 0.09639, 0.05846)
ob_cube_002.lineart.crease_threshold = 0.0

# ---- collection membership
col_collection_1.objects.link(ob_cube)
col_collection_2.objects.link(ob_cylinder)
col_collection_3.objects.link(ob_cube_003)
col_collection_3.objects.link(ob_knife)
col_collection_4.objects.link(ob_knife_001)
col_collection_4.objects.link(ob_cube_002)

# ---- scene / render settings (as saved in the file)
scene.frame_start = 1; scene.frame_end = 250; scene.frame_set(1)
scene.render.engine = 'BLENDER_EEVEE_NEXT'
scene.render.resolution_percentage = 50
scene.render.dither_intensity = 0.0
scene.cycles.use_denoising = False
scene.cycles.samples = 128
scene.cycles.sampling_pattern = 'TABULATED_SOBOL'
scene.cycles.use_adaptive_sampling = False
scene.cycles.use_light_tree = False
scene.cycles.blur_glossy = 0.0
scene.cycles.sample_clamp_indirect = 0.0
scene.view_settings.view_transform = 'Standard'
bpy.context.view_layer.update()

# ---- added for rendering (the .blend has no active camera and no usable light): camera, sun
cam_auto = bpy.data.cameras.new('AutoCamera')
cam_auto.lens = 50.0
cam_auto.sensor_width = 36.0
cam_auto.clip_end = 1000.0
ob_auto_camera = bpy.data.objects.new('AutoCamera', cam_auto)
scene.collection.objects.link(ob_auto_camera)
ob_auto_camera.location = (3.20507, -3.84609, 2.56406)
ob_auto_camera.rotation_euler = (1.09748, -7.21219e-08, 0.694738)
scene.camera = ob_auto_camera
light_auto_sun = bpy.data.lights.new('AutoSun', 'SUN')
light_auto_sun.energy = 3.0
light_auto_sun.angle = 0.0523599
ob_auto_sun = bpy.data.objects.new('AutoSun', light_auto_sun)
scene.collection.objects.link(ob_auto_sun)
ob_auto_sun.rotation_euler = (0.872665, 0.174533, 0.523599)
bpy.context.view_layer.update()
